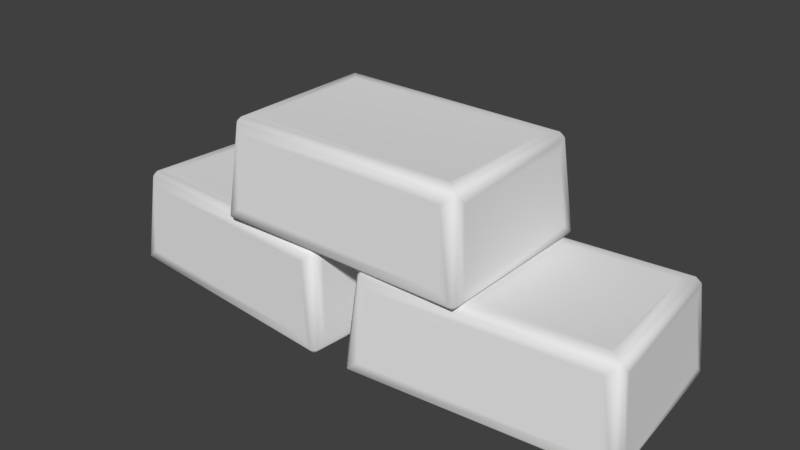 # Source: gen_pku_gold_small.blend  (saved by Blender 2.79.0; exported with 4.5.12 LTS)
import bpy
from mathutils import Matrix  # noqa: F401  (used for matrix-valued properties, if any)

bpy.ops.wm.read_factory_settings(use_empty=True)
scene = bpy.context.scene
scene.name = 'Scene'

# ---- collections
col_collection_1 = bpy.data.collections.new('Collection 1'); scene.collection.children.link(col_collection_1)

# ---- materials (node trees are filled in below, after node groups)
mat_mtl_gold = bpy.data.materials.new('mtl_gold')
mat_mtl_gold.alpha_threshold = 0.0
mat_mtl_gold.use_transparent_shadow = False
mat_mtl_gold.roughness = 0.5

# ---- material node trees

# ---- world
world_world = bpy.data.worlds.new('World'); scene.world = world_world
world_world.color = (0.05088, 0.05088, 0.05088)
world_world.use_sun_shadow = False
world_world.sun_shadow_jitter_overblur = 0.0
world_world.cycles.sampling_method = 'MANUAL'

# ---- meshes
me_g_g = bpy.data.meshes.new('g_g')
me_g_g.from_pydata([(0.009113, 0.04777, 0.007465), (0.008966, 0.04094, 0.0), (0.001397, 0.04496, 0.002481), (0.009183, -0.04404, 0.002481), (0.01594, -0.03876, 0.0), (0.01727, -0.04546, 0.007465), (0.1322, 0.05853, 0.007465), (0.1403, 0.05169, 0.007465), (0.1335, 0.05183, 0.0), (0.1403, -0.0347, 0.007465), (0.1405, -0.02786, 0.0), (0.1472, -0.02653, 0.007465), (0.1289, 0.05465, 0.04588), (0.1289, 0.04641, 0.05334), (0.1371, 0.0478, 0.04588), (0.013, 0.04451, 0.04588), (0.006141, 0.04098, 0.05086), (0.01438, 0.03639, 0.05334), (0.01316, -0.03929, 0.05086), (0.02053, -0.04158, 0.04588), (0.02048, -0.03334, 0.05334), (0.1364, -0.03144, 0.04588), (0.1433, -0.02327, 0.04588), (0.135, -0.02332, 0.05334), (0.008966, 0.04094, 0.05334), (0.1335, 0.05183, 0.05334), (0.01594, -0.03876, 0.05334), (0.1405, -0.02786, 0.05334), (0.009107, -0.03861, 0.007465), (0.002263, 0.03961, 0.007465), (0.006149, 0.03635, 0.04588), (0.01237, -0.03473, 0.04588), (0.003687, 0.04769, 0.002481), (0.1375, 0.0594, 0.002481), (0.1335, 0.05466, 0.05086), (0.008431, 0.04371, 0.05086), (0.1457, -0.03462, 0.002481), (0.01191, -0.04633, 0.002481), (0.01589, -0.04158, 0.05086), (0.141, -0.03064, 0.05086), (0.138, 0.05725, 0.0), (0.003549, 0.04548, 0.0), (0.01139, -0.04418, 0.0), (0.1459, -0.03241, 0.0), (0.1402, 0.05711, 0.002481), (0.148, -0.03189, 0.002481), (0.1433, -0.02791, 0.05086), (0.1363, 0.05237, 0.05086), (0.1289, 0.04641, 0.05334), (0.135, -0.02332, 0.05334), (0.009113, 0.04777, 0.007465), (0.008966, 0.04094, 0.0), (0.01594, -0.03876, 0.0), (0.01727, -0.04546, 0.007465), (0.1322, 0.05853, 0.007465), (0.1403, 0.05169, 0.007465), (0.1335, 0.05183, 0.0), (0.1403, -0.0347, 0.007465), (0.1405, -0.02786, 0.0), (0.1472, -0.02653, 0.007465), (0.1289, 0.05465, 0.04588), (0.1371, 0.0478, 0.04588), (0.013, 0.04451, 0.04588), (0.02053, -0.04158, 0.04588), (0.1364, -0.03144, 0.04588), (0.1433, -0.02327, 0.04588), (0.009107, -0.03861, 0.007465), (0.002263, 0.03961, 0.007465), (0.006149, 0.03635, 0.04588), (0.01237, -0.03473, 0.04588), (0.01438, 0.03639, 0.05334), (0.02048, -0.03334, 0.05334), (0.132, 0.01155, 0.05334), (0.01743, 0.001525, 0.05334), (-0.1322, 0.05853, 0.007465), (-0.1335, 0.05183, 0.0), (-0.1402, 0.05711, 0.002481), (-0.148, -0.03189, 0.002481), (-0.1405, -0.02786, 0.0), (-0.1403, -0.0347, 0.007465), (-0.009113, 0.04777, 0.007465), (-0.002263, 0.03961, 0.007465), (-0.008966, 0.04094, 0.0), (-0.01727, -0.04546, 0.007465), (-0.01594, -0.03876, 0.0), (-0.009107, -0.03861, 0.007465), (-0.013, 0.04451, 0.04588), (-0.01438, 0.03639, 0.05334), (-0.006149, 0.03635, 0.04588), (-0.1289, 0.05465, 0.04588), (-0.1363, 0.05237, 0.05086), (-0.1289, 0.04641, 0.05334), (-0.1433, -0.02791, 0.05086), (-0.1364, -0.03144, 0.04588), (-0.135, -0.02332, 0.05334), (-0.02053, -0.04158, 0.04588), (-0.01237, -0.03473, 0.04588), (-0.02048, -0.03334, 0.05334), (-0.1335, 0.05183, 0.05334), (-0.008966, 0.04094, 0.05334), (-0.1405, -0.02786, 0.05334), (-0.01594, -0.03876, 0.05334), (-0.1472, -0.02653, 0.007465), (-0.1403, 0.05169, 0.007465), (-0.1371, 0.0478, 0.04588), (-0.1433, -0.02327, 0.04588), (-0.1375, 0.0594, 0.002481), (-0.003687, 0.04769, 0.002481), (-0.008431, 0.04371, 0.05086), (-0.1335, 0.05466, 0.05086), (-0.01191, -0.04633, 0.002481), (-0.1457, -0.03462, 0.002481), (-0.141, -0.03064, 0.05086), (-0.01589, -0.04158, 0.05086), (-0.003549, 0.04548, 0.0), (-0.138, 0.05725, 0.0), (-0.1459, -0.03241, 0.0), (-0.01139, -0.04418, 0.0), (-0.001397, 0.04496, 0.002481), (-0.009183, -0.04404, 0.002481), (-0.01316, -0.03929, 0.05086), (-0.006141, 0.04098, 0.05086), (-0.01438, 0.03639, 0.05334), (-0.02048, -0.03334, 0.05334), (-0.1322, 0.05853, 0.007465), (-0.1335, 0.05183, 0.0), (-0.1405, -0.02786, 0.0), (-0.1403, -0.0347, 0.007465), (-0.009113, 0.04777, 0.007465), (-0.002263, 0.03961, 0.007465), (-0.008966, 0.04094, 0.0), (-0.01727, -0.04546, 0.007465), (-0.01594, -0.03876, 0.0), (-0.009107, -0.03861, 0.007465), (-0.013, 0.04451, 0.04588), (-0.006149, 0.03635, 0.04588), (-0.1289, 0.05465, 0.04588), (-0.1364, -0.03144, 0.04588), (-0.02053, -0.04158, 0.04588), (-0.01237, -0.03473, 0.04588), (-0.1472, -0.02653, 0.007465), (-0.1403, 0.05169, 0.007465), (-0.1371, 0.0478, 0.04588), (-0.1433, -0.02327, 0.04588), (-0.1289, 0.04641, 0.05334), (-0.135, -0.02332, 0.05334), (-0.01743, 0.001525, 0.05334), (-0.132, 0.01155, 0.05334), (-0.06176, 0.05179, 0.06046), (-0.0625, 0.045, 0.053), (-0.06969, 0.04967, 0.05548), (-0.06969, -0.03967, 0.05548), (-0.0625, -0.035, 0.053), (-0.06176, -0.04179, 0.06046), (0.06176, 0.05179, 0.06046), (0.06929, 0.04426, 0.06046), (0.0625, 0.045, 0.053), (0.06176, -0.04179, 0.06046), (0.0625, -0.035, 0.053), (0.06929, -0.03426, 0.06046), (0.05817, 0.04821, 0.09888), (0.0575, 0.04, 0.1063), (0.06571, 0.04067, 0.09888), (-0.05817, 0.04821, 0.09888), (-0.06531, 0.04529, 0.1039), (-0.0575, 0.04, 0.1063), (-0.06531, -0.03529, 0.1039), (-0.05817, -0.03821, 0.09888), (-0.0575, -0.03, 0.1063), (0.05817, -0.03821, 0.09888), (0.06571, -0.03067, 0.09888), (0.0575, -0.03, 0.1063), (-0.0625, 0.045, 0.1063), (0.0625, 0.045, 0.1063), (-0.0625, -0.035, 0.1063), (0.0625, -0.035, 0.1063), (-0.06929, -0.03426, 0.06046), (-0.06929, 0.04426, 0.06046), (-0.06571, 0.04067, 0.09888), (-0.06571, -0.03067, 0.09888), (-0.06717, 0.05219, 0.05548), (0.06717, 0.05219, 0.05548), (0.06279, 0.04781, 0.1039), (-0.06279, 0.04781, 0.1039), (0.06717, -0.04219, 0.05548), (-0.06717, -0.04219, 0.05548), (-0.06279, -0.03781, 0.1039), (0.06279, -0.03781, 0.1039), (0.0675, 0.05, 0.053), (-0.0675, 0.05, 0.053), (-0.0675, -0.04, 0.053), (0.0675, -0.04, 0.053), (0.06969, 0.04967, 0.05548), (0.06969, -0.03967, 0.05548), (0.06531, -0.03529, 0.1039), (0.06531, 0.04529, 0.1039), (0.0575, 0.04, 0.1063), (0.0575, -0.03, 0.1063), (-0.06176, 0.05179, 0.06046), (-0.0625, 0.045, 0.053), (-0.0625, -0.035, 0.053), (-0.06176, -0.04179, 0.06046), (0.06176, 0.05179, 0.06046), (0.06929, 0.04426, 0.06046), (0.0625, 0.045, 0.053), (0.06176, -0.04179, 0.06046), (0.0625, -0.035, 0.053), (0.06929, -0.03426, 0.06046), (0.05817, 0.04821, 0.09888), (0.06571, 0.04067, 0.09888), (-0.05817, 0.04821, 0.09888), (-0.05817, -0.03821, 0.09888), (0.05817, -0.03821, 0.09888), (0.06571, -0.03067, 0.09888), (-0.06929, -0.03426, 0.06046), (-0.06929, 0.04426, 0.06046), (-0.06571, 0.04067, 0.09888), (-0.06571, -0.03067, 0.09888), (-0.0575, 0.04, 0.1063), (-0.0575, -0.03, 0.1063), (0.0575, 0.005, 0.1063), (-0.0575, 0.005, 0.1063)], [], [(32, 41, 2), (3, 42, 37), (33, 44, 40), (36, 43, 45), (34, 25, 47), (35, 16, 24), (18, 38, 26), (39, 46, 27), (40, 41, 32, 33), (41, 42, 3, 2), (42, 43, 36, 37), (43, 40, 44, 45), (34, 35, 24, 25), (16, 18, 26, 24), (38, 39, 27, 26), (46, 47, 25, 27), (33, 34, 47, 44), (39, 36, 45, 46), (37, 38, 18, 3), (35, 32, 2, 16), (17, 13, 25, 24), (20, 17, 24, 26), (23, 20, 26, 27), (13, 23, 27, 25), (28, 29, 2, 3), (30, 31, 18, 16), (31, 28, 3, 18), (29, 30, 16, 2), (0, 6, 33, 32), (12, 15, 35, 34), (6, 12, 34, 33), (15, 0, 32, 35), (9, 5, 37, 36), (19, 21, 39, 38), (21, 9, 36, 39), (5, 19, 38, 37), (8, 1, 41, 40), (1, 4, 42, 41), (4, 10, 43, 42), (10, 8, 40, 43), (7, 11, 45, 44), (22, 14, 47, 46), (14, 7, 44, 47), (11, 22, 46, 45), (73, 71, 49, 72), (51, 56, 58, 52), (67, 66, 69, 68), (59, 55, 61, 65), (53, 57, 64, 63), (54, 50, 62, 60), (70, 73, 72, 48), (106, 115, 76), (77, 116, 111), (107, 118, 114), (110, 117, 119), (108, 99, 121), (109, 90, 98), (92, 112, 100), (113, 120, 101), (114, 115, 106, 107), (115, 116, 77, 76), (116, 117, 110, 111), (117, 114, 118, 119), (108, 109, 98, 99), (90, 92, 100, 98), (112, 113, 101, 100), (120, 121, 99, 101), (107, 108, 121, 118), (113, 110, 119, 120), (111, 112, 92, 77), (109, 106, 76, 90), (91, 87, 99, 98), (94, 91, 98, 100), (97, 94, 100, 101), (87, 97, 101, 99), (102, 103, 76, 77), (104, 105, 92, 90), (105, 102, 77, 92), (103, 104, 90, 76), (74, 80, 107, 106), (86, 89, 109, 108), (80, 86, 108, 107), (89, 74, 106, 109), (83, 79, 111, 110), (93, 95, 113, 112), (95, 83, 110, 113), (79, 93, 112, 111), (82, 75, 115, 114), (75, 78, 116, 115), (78, 84, 117, 116), (84, 82, 114, 117), (81, 85, 119, 118), (96, 88, 121, 120), (88, 81, 118, 121), (85, 96, 120, 119), (147, 145, 123, 146), (125, 130, 132, 126), (141, 140, 143, 142), (133, 129, 135, 139), (127, 131, 138, 137), (128, 124, 136, 134), (144, 147, 146, 122), (180, 189, 150), (151, 190, 185), (181, 192, 188), (184, 191, 193), (182, 173, 195), (183, 164, 172), (166, 186, 174), (187, 194, 175), (188, 189, 180, 181), (189, 190, 151, 150), (190, 191, 184, 185), (191, 188, 192, 193), (182, 183, 172, 173), (164, 166, 174, 172), (186, 187, 175, 174), (194, 195, 173, 175), (181, 182, 195, 192), (187, 184, 193, 194), (185, 186, 166, 151), (183, 180, 150, 164), (165, 161, 173, 172), (168, 165, 172, 174), (171, 168, 174, 175), (161, 171, 175, 173), (176, 177, 150, 151), (178, 179, 166, 164), (179, 176, 151, 166), (177, 178, 164, 150), (148, 154, 181, 180), (160, 163, 183, 182), (154, 160, 182, 181), (163, 148, 180, 183), (157, 153, 185, 184), (167, 169, 187, 186), (169, 157, 184, 187), (153, 167, 186, 185), (156, 149, 189, 188), (149, 152, 190, 189), (152, 158, 191, 190), (158, 156, 188, 191), (155, 159, 193, 192), (170, 162, 195, 194), (162, 155, 192, 195), (159, 170, 194, 193), (221, 219, 197, 220), (199, 204, 206, 200), (215, 214, 217, 216), (207, 203, 209, 213), (201, 205, 212, 211), (202, 198, 210, 208), (218, 221, 220, 196)])
me_g_g.polygons.foreach_set('use_smooth', [True] * 153)
_uv = me_g_g.uv_layers.new(name='UVMap')
_uv.uv.foreach_set('vector', [-0.04648, -0.001631, -0.01396, -0.02009, 0.0, 0.0, 1.0, 0.0, 1.013, -0.021, 1.045, -0.002247, -0.04523, -0.002247, 0.0, 0.0, -0.01297, -0.021, 1.046, -0.001631, 1.014, -0.02009, 1.0, 0.0, 0.009801, 0.2173, 0.04986, 0.2342, 0.05469, 0.2109, 0.0121, 0.2174, 0.05469, 0.2109, 0.05058, 0.2347, 0.9453, 0.2109, 0.9902, 0.2173, 0.9501, 0.2342, 0.9879, 0.2174, 0.9453, 0.2109, 0.9494, 0.2347, 3.75, 0.2852, 0.0, 0.2852, 0.01562, 0.2656, 3.742, 0.2656, -0.01396, -0.02009, 1.013, -0.021, 1.0, 0.0, 0.0, 0.0, 0.0, 0.0, 3.75, 0.0, 3.742, 0.02344, 0.01562, 0.02344, 1.014, -0.02009, -0.01297, -0.021, 0.0, 0.0, 1.0, 0.0, 3.656, 0.02734, 0.09375, 0.02734, 0.1094, 0.0, 3.648, 0.0, 0.05469, 0.2109, 0.9453, 0.2109, 0.9501, 0.2342, 0.05058, 0.2347, 0.09375, 0.2617, 3.656, 0.2617, 3.648, 0.2852, 0.1094, 0.2852, 0.9453, 0.2109, 0.05469, 0.2109, 0.04986, 0.2342, 0.9494, 0.2347, -0.4219, -0.003906, -0.3672, 0.2734, -0.3203, 0.2656, -0.375, 0.0, 0.6094, 0.2734, 0.6719, -0.003906, 0.625, 0.0, 0.5703, 0.2656, 0.6719, -0.003906, 0.6172, 0.2734, 0.5703, 0.2656, 0.625, 0.0, -0.3594, 0.2734, -0.4219, -0.003906, -0.375, 0.0, -0.3203, 0.2656, 0.1582, 0.03778, 0.1582, 1.212, 0.1094, 1.234, 0.1094, 0.01562, 0.8418, 0.03778, 0.1582, 0.03778, 0.1094, 0.01562, 0.8906, 0.01562, 0.8418, 1.212, 0.8418, 0.03778, 0.8906, 0.01562, 0.8906, 1.234, 0.1582, 1.212, 0.8418, 1.212, 0.8906, 1.234, 0.1094, 1.234, 0.5625, 0.02344, -0.3125, 0.02344, -0.375, 0.0, 0.625, 0.0, -0.2734, 0.2422, 0.5234, 0.2422, 0.5703, 0.2656, -0.3203, 0.2656, 0.5234, 0.2422, 0.5625, 0.02344, 0.625, 0.0, 0.5703, 0.2656, -0.3125, 0.02344, -0.2734, 0.2422, -0.3203, 0.2656, -0.375, 0.0, -0.2891, 0.3047, 3.297, 0.3047, 3.367, 0.332, -0.3594, 0.332, 3.227, 0.0625, -0.2266, 0.0625, -0.2812, 0.03516, 3.281, 0.03516, 3.297, 0.3047, 3.227, 0.0625, 3.281, 0.03516, 3.367, 0.332, -0.2266, 0.0625, -0.2891, 0.3047, -0.3594, 0.332, -0.2812, 0.03516, 3.297, 0.05859, -0.2891, 0.05859, -0.3594, 0.03125, 3.367, 0.03125, -0.2266, 0.3008, 3.227, 0.3008, 3.281, 0.3281, -0.2812, 0.3281, 3.227, 0.3008, 3.297, 0.05859, 3.367, 0.03125, 3.281, 0.3281, -0.2891, 0.05859, -0.2266, 0.3008, -0.2812, 0.3281, -0.3594, 0.03125, 1.996, 0.01714, 0.03564, 0.01714, 0.0, 0.0, 2.031, 0.0, 0.03564, 0.01714, 0.03564, 0.2914, 0.0, 0.3086, 0.0, 0.0, 0.03564, 0.2914, 1.996, 0.2914, 2.031, 0.3086, 0.0, 0.3086, 1.996, 0.2914, 1.996, 0.01714, 2.031, 0.0, 2.031, 0.3086, -0.3125, 0.02344, 0.5625, 0.02344, 0.625, 0.0, -0.375, 0.0, 0.5234, 0.2422, -0.2734, 0.2422, -0.3203, 0.2656, 0.5703, 0.2656, -0.2734, 0.2422, -0.3125, 0.02344, -0.375, 0.0, -0.3203, 0.2656, 0.5625, 0.02344, 0.5234, 0.2422, 0.5703, 0.2656, 0.625, 0.0, -0.1484, 0.5039, -0.1484, 0.3047, 1.148, 0.3047, 1.148, 0.5039, 0.03564, 0.01714, 1.996, 0.01714, 1.996, 0.2914, 0.03564, 0.2914, -0.3125, 0.02344, 0.5625, 0.02344, 0.5234, 0.2422, -0.2734, 0.2422, 0.5625, 0.02344, -0.3125, 0.02344, -0.2734, 0.2422, 0.5234, 0.2422, -0.1484, 0.7891, 1.148, 0.7891, 1.109, 0.9922, -0.1094, 0.9922, 1.148, 0.2422, -0.1484, 0.2422, -0.1094, 0.03906, 1.109, 0.03906, -0.1484, 0.7695, -0.1484, 0.5742, 1.148, 0.5742, 1.148, 0.7695, -0.04648, -0.001631, -0.01396, -0.02009, 0.0, 0.0, 1.0, 0.0, 1.013, -0.021, 1.045, -0.002247, -0.04523, -0.002247, 0.0, 0.0, -0.01297, -0.021, 1.046, -0.001631, 1.014, -0.02009, 1.0, 0.0, 0.009801, 0.2173, 0.04986, 0.2342, 0.05469, 0.2109, 0.0121, 0.2174, 0.05469, 0.2109, 0.05058, 0.2347, 0.9453, 0.2109, 0.9902, 0.2173, 0.9501, 0.2342, 0.9879, 0.2174, 0.9453, 0.2109, 0.9494, 0.2347, 3.75, 0.2852, 0.0, 0.2852, 0.01562, 0.2656, 3.742, 0.2656, -0.01396, -0.02009, 1.013, -0.021, 1.0, 0.0, 0.0, 0.0, 0.0, 0.0, 3.75, 0.0, 3.742, 0.02344, 0.01562, 0.02344, 1.014, -0.02009, -0.01297, -0.021, 0.0, 0.0, 1.0, 0.0, 3.656, 0.02734, 0.09375, 0.02734, 0.1094, 0.0, 3.648, 0.0, 0.05469, 0.2109, 0.9453, 0.2109, 0.9501, 0.2342, 0.05058, 0.2347, 0.09375, 0.2617, 3.656, 0.2617, 3.648, 0.2852, 0.1094, 0.2852, 0.9453, 0.2109, 0.05469, 0.2109, 0.04986, 0.2342, 0.9494, 0.2347, -0.4219, -0.003906, -0.3672, 0.2734, -0.3203, 0.2656, -0.375, 0.0, 0.6094, 0.2734, 0.6719, -0.003906, 0.625, 0.0, 0.5703, 0.2656, 0.6719, -0.003906, 0.6172, 0.2734, 0.5703, 0.2656, 0.625, 0.0, -0.3594, 0.2734, -0.4219, -0.003906, -0.375, 0.0, -0.3203, 0.2656, 0.1582, 0.03778, 0.1582, 1.212, 0.1094, 1.234, 0.1094, 0.01562, 0.8418, 0.03778, 0.1582, 0.03778, 0.1094, 0.01562, 0.8906, 0.01562, 0.8418, 1.212, 0.8418, 0.03778, 0.8906, 0.01562, 0.8906, 1.234, 0.1582, 1.212, 0.8418, 1.212, 0.8906, 1.234, 0.1094, 1.234, 0.5625, 0.02344, -0.3125, 0.02344, -0.375, 0.0, 0.625, 0.0, -0.2734, 0.2422, 0.5234, 0.2422, 0.5703, 0.2656, -0.3203, 0.2656, 0.5234, 0.2422, 0.5625, 0.02344, 0.625, 0.0, 0.5703, 0.2656, -0.3125, 0.02344, -0.2734, 0.2422, -0.3203, 0.2656, -0.375, 0.0, -0.2891, 0.3047, 3.297, 0.3047, 3.367, 0.332, -0.3594, 0.332, 3.227, 0.0625, -0.2266, 0.0625, -0.2812, 0.03516, 3.281, 0.03516, 3.297, 0.3047, 3.227, 0.0625, 3.281, 0.03516, 3.367, 0.332, -0.2266, 0.0625, -0.2891, 0.3047, -0.3594, 0.332, -0.2812, 0.03516, 3.297, 0.05859, -0.2891, 0.05859, -0.3594, 0.03125, 3.367, 0.03125, -0.2266, 0.3008, 3.227, 0.3008, 3.281, 0.3281, -0.2812, 0.3281, 3.227, 0.3008, 3.297, 0.05859, 3.367, 0.03125, 3.281, 0.3281, -0.2891, 0.05859, -0.2266, 0.3008, -0.2812, 0.3281, -0.3594, 0.03125, 1.996, 0.01714, 0.03564, 0.01714, 0.0, 0.0, 2.031, 0.0, 0.03564, 0.01714, 0.03564, 0.2914, 0.0, 0.3086, 0.0, 0.0, 0.03564, 0.2914, 1.996, 0.2914, 2.031, 0.3086, 0.0, 0.3086, 1.996, 0.2914, 1.996, 0.01714, 2.031, 0.0, 2.031, 0.3086, -0.3125, 0.02344, 0.5625, 0.02344, 0.625, 0.0, -0.375, 0.0, 0.5234, 0.2422, -0.2734, 0.2422, -0.3203, 0.2656, 0.5703, 0.2656, -0.2734, 0.2422, -0.3125, 0.02344, -0.375, 0.0, -0.3203, 0.2656, 0.5625, 0.02344, 0.5234, 0.2422, 0.5703, 0.2656, 0.625, 0.0, -0.1484, 0.5039, -0.1484, 0.3047, 1.148, 0.3047, 1.148, 0.5039, 0.03564, 0.01714, 1.996, 0.01714, 1.996, 0.2914, 0.03564, 0.2914, -0.3125, 0.02344, 0.5625, 0.02344, 0.5234, 0.2422, -0.2734, 0.2422, 0.5625, 0.02344, -0.3125, 0.02344, -0.2734, 0.2422, 0.5234, 0.2422, -0.1484, 0.7891, 1.148, 0.7891, 1.109, 0.9922, -0.1094, 0.9922, 1.148, 0.2422, -0.1484, 0.2422, -0.1094, 0.03906, 1.109, 0.03906, -0.1484, 0.7695, -0.1484, 0.5742, 1.148, 0.5742, 1.148, 0.7695, -0.04648, -0.001631, -0.01396, -0.02009, 0.0, 0.0, 1.0, 0.0, 1.013, -0.021, 1.045, -0.002247, -0.04523, -0.002247, 0.0, 0.0, -0.01297, -0.021, 1.046, -0.001631, 1.014, -0.02009, 1.0, 0.0, 0.009801, 0.2173, 0.04986, 0.2342, 0.05469, 0.2109, 0.0121, 0.2174, 0.05469, 0.2109, 0.05058, 0.2347, 0.9453, 0.2109, 0.9902, 0.2173, 0.9501, 0.2342, 0.9879, 0.2174, 0.9453, 0.2109, 0.9494, 0.2347, 3.75, 0.2852, 0.0, 0.2852, 0.01562, 0.2656, 3.742, 0.2656, -0.01396, -0.02009, 1.013, -0.021, 1.0, 0.0, 0.0, 0.0, 0.0, 0.0, 3.75, 0.0, 3.742, 0.02344, 0.01562, 0.02344, 1.014, -0.02009, -0.01297, -0.021, 0.0, 0.0, 1.0, 0.0, 3.656, 0.02734, 0.09375, 0.02734, 0.1094, 0.0, 3.648, 0.0, 0.05469, 0.2109, 0.9453, 0.2109, 0.9501, 0.2342, 0.05058, 0.2347, 0.09375, 0.2617, 3.656, 0.2617, 3.648, 0.2852, 0.1094, 0.2852, 0.9453, 0.2109, 0.05469, 0.2109, 0.04986, 0.2342, 0.9494, 0.2347, -0.4219, -0.003906, -0.3672, 0.2734, -0.3203, 0.2656, -0.375, 0.0, 0.6094, 0.2734, 0.6719, -0.003906, 0.625, 0.0, 0.5703, 0.2656, 0.6719, -0.003906, 0.6172, 0.2734, 0.5703, 0.2656, 0.625, 0.0, -0.3594, 0.2734, -0.4219, -0.003906, -0.375, 0.0, -0.3203, 0.2656, 0.1582, 0.03778, 0.1582, 1.212, 0.1094, 1.234, 0.1094, 0.01562, 0.8418, 0.03778, 0.1582, 0.03778, 0.1094, 0.01562, 0.8906, 0.01562, 0.8418, 1.212, 0.8418, 0.03778, 0.8906, 0.01562, 0.8906, 1.234, 0.1582, 1.212, 0.8418, 1.212, 0.8906, 1.234, 0.1094, 1.234, 0.5625, 0.02344, -0.3125, 0.02344, -0.375, 0.0, 0.625, 0.0, -0.2734, 0.2422, 0.5234, 0.2422, 0.5703, 0.2656, -0.3203, 0.2656, 0.5234, 0.2422, 0.5625, 0.02344, 0.625, 0.0, 0.5703, 0.2656, -0.3125, 0.02344, -0.2734, 0.2422, -0.3203, 0.2656, -0.375, 0.0, -0.2891, 0.3047, 3.297, 0.3047, 3.367, 0.332, -0.3594, 0.332, 3.227, 0.0625, -0.2266, 0.0625, -0.2812, 0.03516, 3.281, 0.03516, 3.297, 0.3047, 3.227, 0.0625, 3.281, 0.03516, 3.367, 0.332, -0.2266, 0.0625, -0.2891, 0.3047, -0.3594, 0.332, -0.2812, 0.03516, 3.297, 0.05859, -0.2891, 0.05859, -0.3594, 0.03125, 3.367, 0.03125, -0.2266, 0.3008, 3.227, 0.3008, 3.281, 0.3281, -0.2812, 0.3281, 3.227, 0.3008, 3.297, 0.05859, 3.367, 0.03125, 3.281, 0.3281, -0.2891, 0.05859, -0.2266, 0.3008, -0.2812, 0.3281, -0.3594, 0.03125, 1.996, 0.01714, 0.03564, 0.01714, 0.0, 0.0, 2.031, 0.0, 0.03564, 0.01714, 0.03564, 0.2914, 0.0, 0.3086, 0.0, 0.0, 0.03564, 0.2914, 1.996, 0.2914, 2.031, 0.3086, 0.0, 0.3086, 1.996, 0.2914, 1.996, 0.01714, 2.031, 0.0, 2.031, 0.3086, -0.3125, 0.02344, 0.5625, 0.02344, 0.625, 0.0, -0.375, 0.0, 0.5234, 0.2422, -0.2734, 0.2422, -0.3203, 0.2656, 0.5703, 0.2656, -0.2734, 0.2422, -0.3125, 0.02344, -0.375, 0.0, -0.3203, 0.2656, 0.5625, 0.02344, 0.5234, 0.2422, 0.5703, 0.2656, 0.625, 0.0, -0.1484, 0.5039, -0.1484, 0.3047, 1.148, 0.3047, 1.148, 0.5039, 0.03564, 0.01714, 1.996, 0.01714, 1.996, 0.2914, 0.03564, 0.2914, -0.3125, 0.02344, 0.5625, 0.02344, 0.5234, 0.2422, -0.2734, 0.2422, 0.5625, 0.02344, -0.3125, 0.02344, -0.2734, 0.2422, 0.5234, 0.2422, -0.1484, 0.7891, 1.148, 0.7891, 1.109, 0.9922, -0.1094, 0.9922, 1.148, 0.2422, -0.1484, 0.2422, -0.1094, 0.03906, 1.109, 0.03906, -0.1484, 0.7695, -0.1484, 0.5742, 1.148, 0.5742, 1.148, 0.7695])
me_g_g.materials.append(mat_mtl_gold)
me_g_g.use_remesh_preserve_volume = False
me_g_g.use_remesh_preserve_attributes = False
me_g_g.use_mirror_vertex_groups = False
me_g_g.update()
me_g_g.normals_split_custom_set([tuple(v) for v in zip(*[iter([-0.4353, 0.853, -0.288, -0.3873, 0.3111, -0.8679, -0.9141, 0.3131, -0.2577, -0.8502, -0.4367, -0.2942, -0.3111, -0.3873, -0.8679, -0.3067, -0.9165, -0.257, 0.3067, 0.9165, -0.257, 0.8502, 0.4367, -0.2942, 0.3111, 0.3873, -0.8679, 0.4353, -0.853, -0.288, 0.3873, -0.3111, -0.8679, 0.9141, -0.3131, -0.2577, 0.2541, 0.8595, 0.4435, 0.2688, 0.3024, 0.9145, 0.7981, 0.4224, 0.4296, -0.4169, 0.8016, 0.4286, -0.8564, 0.2546, 0.4492, -0.3024, 0.2688, 0.9145, -0.7982, -0.4224, 0.4296, -0.2541, -0.8595, 0.4435, -0.2688, -0.3024, 0.9145, 0.4169, -0.8016, 0.4286, 0.8564, -0.2546, 0.4492, 0.3024, -0.2688, 0.9145, 0.3111, 0.3873, -0.8679, -0.3873, 0.3111, -0.8679, -0.4353, 0.853, -0.288, 0.3067, 0.9165, -0.257, -0.3873, 0.3111, -0.8679, -0.3111, -0.3873, -0.8679, -0.8502, -0.4367, -0.2942, -0.9141, 0.3131, -0.2577, -0.3111, -0.3873, -0.8679, 0.3873, -0.3111, -0.8679, 0.4353, -0.853, -0.288, -0.3067, -0.9165, -0.257, 0.3873, -0.3111, -0.8679, 0.3111, 0.3873, -0.8679, 0.8502, 0.4367, -0.2942, 0.9141, -0.3131, -0.2577, 0.2541, 0.8595, 0.4435, -0.4169, 0.8016, 0.4286, -0.3024, 0.2688, 0.9145, 0.2688, 0.3024, 0.9145, -0.8564, 0.2546, 0.4492, -0.7982, -0.4224, 0.4296, -0.2688, -0.3024, 0.9145, -0.3024, 0.2688, 0.9145, -0.2541, -0.8595, 0.4435, 0.4169, -0.8016, 0.4286, 0.3024, -0.2688, 0.9145, -0.2688, -0.3024, 0.9145, 0.8564, -0.2546, 0.4492, 0.7981, 0.4224, 0.4296, 0.2688, 0.3024, 0.9145, 0.3024, -0.2688, 0.9145, 0.3067, 0.9165, -0.257, 0.2541, 0.8595, 0.4435, 0.7981, 0.4224, 0.4296, 0.8502, 0.4367, -0.2942, 0.4169, -0.8016, 0.4286, 0.4353, -0.853, -0.288, 0.9141, -0.3131, -0.2577, 0.8564, -0.2546, 0.4492, -0.3067, -0.9165, -0.257, -0.2541, -0.8595, 0.4435, -0.7982, -0.4224, 0.4296, -0.8502, -0.4367, -0.2942, -0.4169, 0.8016, 0.4286, -0.4353, 0.853, -0.288, -0.9141, 0.3131, -0.2577, -0.8564, 0.2546, 0.4492, -0.03075, 0.002139, 0.9995, 0.002139, 0.03075, 0.9995, 0.2688, 0.3024, 0.9145, -0.3024, 0.2688, 0.9145, -0.002139, -0.03075, 0.9995, -0.03075, 0.002139, 0.9995, -0.3024, 0.2688, 0.9145, -0.2688, -0.3024, 0.9145, 0.03075, -0.002139, 0.9995, -0.002139, -0.03075, 0.9995, -0.2688, -0.3024, 0.9145, 0.3024, -0.2688, 0.9145, 0.002139, 0.03075, 0.9995, 0.03075, -0.002139, 0.9995, 0.3024, -0.2688, 0.9145, 0.2688, 0.3024, 0.9145, -0.9918, -0.08556, 0.09445, -0.9916, -0.08797, 0.09445, -0.9141, 0.3131, -0.2577, -0.8502, -0.4367, -0.2942, -0.9918, -0.09546, 0.08535, -0.9933, -0.07821, 0.08535, -0.7982, -0.4224, 0.4296, -0.8564, 0.2546, 0.4492, -0.9933, -0.07821, 0.08535, -0.9918, -0.08556, 0.09445, -0.8502, -0.4367, -0.2942, -0.7982, -0.4224, 0.4296, -0.9916, -0.08797, 0.09445, -0.9918, -0.09546, 0.08535, -0.8564, 0.2546, 0.4492, -0.9141, 0.3131, -0.2577, -0.08684, 0.9926, 0.08538, -0.08684, 0.9926, 0.08538, 0.3067, 0.9165, -0.257, -0.4353, 0.853, -0.288, -0.08684, 0.9926, 0.08535, -0.08684, 0.9926, 0.08535, -0.4169, 0.8016, 0.4286, 0.2541, 0.8595, 0.4435, -0.08684, 0.9926, 0.08538, -0.08684, 0.9926, 0.08535, 0.2541, 0.8595, 0.4435, 0.3067, 0.9165, -0.257, -0.08684, 0.9926, 0.08535, -0.08684, 0.9926, 0.08538, -0.4353, 0.853, -0.288, -0.4169, 0.8016, 0.4286, 0.08684, -0.9926, 0.08539, 0.08684, -0.9926, 0.08539, -0.3067, -0.9165, -0.257, 0.4353, -0.853, -0.288, 0.08684, -0.9926, 0.08535, 0.08684, -0.9926, 0.08535, 0.4169, -0.8016, 0.4286, -0.2541, -0.8595, 0.4435, 0.08684, -0.9926, 0.08535, 0.08684, -0.9926, 0.08539, 0.4353, -0.853, -0.288, 0.4169, -0.8016, 0.4286, 0.08684, -0.9926, 0.08539, 0.08684, -0.9926, 0.08535, -0.2541, -0.8595, 0.4435, -0.3067, -0.9165, -0.257, 0.03437, 0.007716, -0.9994, -0.007716, 0.03437, -0.9994, -0.3873, 0.3111, -0.8679, 0.3111, 0.3873, -0.8679, -0.007716, 0.03437, -0.9994, -0.03437, -0.007716, -0.9994, -0.3111, -0.3873, -0.8679, -0.3873, 0.3111, -0.8679, -0.03437, -0.007716, -0.9994, 0.007716, -0.03437, -0.9994, 0.3873, -0.3111, -0.8679, -0.3111, -0.3873, -0.8679, 0.007716, -0.03437, -0.9994, 0.03437, 0.007716, -0.9994, 0.3111, 0.3873, -0.8679, 0.3873, -0.3111, -0.8679, 0.9918, 0.08556, 0.09445, 0.9916, 0.08797, 0.09445, 0.9141, -0.3131, -0.2577, 0.8502, 0.4367, -0.2942, 0.9918, 0.09546, 0.08535, 0.9933, 0.07817, 0.08535, 0.7981, 0.4224, 0.4296, 0.8564, -0.2546, 0.4492, 0.9933, 0.07817, 0.08535, 0.9918, 0.08556, 0.09445, 0.8502, 0.4367, -0.2942, 0.7981, 0.4224, 0.4296, 0.9916, 0.08797, 0.09445, 0.9918, 0.09546, 0.08535, 0.8564, -0.2546, 0.4492, 0.9141, -0.3131, -0.2577, 0.02695, 0.01495, 0.9995, 0.01447, 0.02721, 0.9995, -0.02721, 0.01447, 0.9995, -0.02695, -0.01495, 0.9995, 0.02147, -0.02793, -0.9994, -0.02793, -0.02147, -0.9994, -0.02147, 0.02793, -0.9994, 0.02793, 0.02147, -0.9994, -0.9912, -0.09583, 0.0918, -0.9927, -0.07774, 0.0918, -0.9926, -0.08764, 0.08437, -0.9927, -0.08604, 0.08437, 0.9912, 0.09583, 0.0918, 0.9927, 0.07774, 0.0918, 0.9926, 0.08765, 0.08432, 0.9927, 0.08604, 0.08436, 0.08678, -0.9919, 0.09297, 0.08678, -0.9919, 0.09297, 0.08678, -0.9919, 0.09297, 0.08678, -0.9919, 0.09297, -0.08678, 0.9919, 0.09297, -0.08678, 0.9919, 0.09297, -0.08678, 0.9919, 0.09297, -0.08678, 0.9919, 0.09297, 0.02721, -0.01447, 0.9995, 0.02695, 0.01495, 0.9995, -0.02695, -0.01495, 0.9995, -0.01447, -0.02721, 0.9995, -0.2806, 0.9156, -0.288, -0.3274, 0.3737, -0.8679, -0.8458, 0.4671, -0.2577, -0.9131, -0.2824, -0.2942, -0.3737, -0.3274, -0.8679, -0.4612, -0.8493, -0.257, 0.4612, 0.8493, -0.257, 0.9131, 0.2824, -0.2942, 0.3737, 0.3274, -0.8679, 0.2806, -0.9156, -0.288, 0.3274, -0.3737, -0.8679, 0.8458, -0.4671, -0.2577, 0.3995, 0.8023, 0.4435, 0.3173, 0.2511, 0.9145, 0.8594, 0.2774, 0.4296, -0.2714, 0.8618, 0.4286, -0.7992, 0.3994, 0.4492, -0.2511, 0.3173, 0.9145, -0.8594, -0.2774, 0.4296, -0.3995, -0.8023, 0.4435, -0.3173, -0.2511, 0.9145, 0.2714, -0.8618, 0.4286, 0.7992, -0.3994, 0.4492, 0.2511, -0.3173, 0.9145, 0.3737, 0.3274, -0.8679, -0.3274, 0.3737, -0.8679, -0.2806, 0.9156, -0.288, 0.4612, 0.8493, -0.257, -0.3274, 0.3737, -0.8679, -0.3737, -0.3274, -0.8679, -0.9131, -0.2824, -0.2942, -0.8458, 0.4671, -0.2577, -0.3737, -0.3274, -0.8679, 0.3274, -0.3737, -0.8679, 0.2806, -0.9156, -0.288, -0.4612, -0.8493, -0.257, 0.3274, -0.3737, -0.8679, 0.3737, 0.3274, -0.8679, 0.9131, 0.2824, -0.2942, 0.8458, -0.4671, -0.2577, 0.3995, 0.8023, 0.4435, -0.2714, 0.8618, 0.4286, -0.2511, 0.3173, 0.9145, 0.3173, 0.2511, 0.9145, -0.7992, 0.3994, 0.4492, -0.8594, -0.2774, 0.4296, -0.3173, -0.2511, 0.9145, -0.2511, 0.3173, 0.9145, -0.3995, -0.8023, 0.4435, 0.2714, -0.8618, 0.4286, 0.2511, -0.3173, 0.9145, -0.3173, -0.2511, 0.9145, 0.7992, -0.3994, 0.4492, 0.8594, 0.2774, 0.4296, 0.3173, 0.2511, 0.9145, 0.2511, -0.3173, 0.9145, 0.4612, 0.8493, -0.257, 0.3995, 0.8023, 0.4435, 0.8594, 0.2774, 0.4296, 0.9131, 0.2824, -0.2942, 0.2714, -0.8618, 0.4286, 0.2806, -0.9156, -0.288, 0.8458, -0.4671, -0.2577, 0.7992, -0.3994, 0.4492, -0.4612, -0.8493, -0.257, -0.3995, -0.8023, 0.4435, -0.8594, -0.2774, 0.4296, -0.9131, -0.2824, -0.2942, -0.2714, 0.8618, 0.4286, -0.2806, 0.9156, -0.288, -0.8458, 0.4671, -0.2577, -0.7992, 0.3994, 0.4492, -0.02991, 0.007445, 0.9995, 0.007445, 0.02991, 0.9995, 0.3173, 0.2511, 0.9145, -0.2511, 0.3173, 0.9145, -0.007445, -0.02991, 0.9995, -0.02991, 0.007445, 0.9995, -0.2511, 0.3173, 0.9145, -0.3173, -0.2511, 0.9145, 0.02991, -0.007445, 0.9995, -0.007445, -0.02991, 0.9995, -0.3173, -0.2511, 0.9145, 0.2511, -0.3173, 0.9145, 0.007445, 0.02991, 0.9995, 0.02991, -0.007445, 0.9995, 0.2511, -0.3173, 0.9145, 0.3173, 0.2511, 0.9145, -0.9916, 0.08797, 0.09445, -0.9918, 0.08556, 0.09445, -0.8458, 0.4671, -0.2577, -0.9131, -0.2824, -0.2942, -0.9933, 0.07821, 0.08535, -0.9918, 0.09546, 0.08535, -0.8594, -0.2774, 0.4296, -0.7992, 0.3994, 0.4492, -0.9918, 0.09546, 0.08535, -0.9916, 0.08797, 0.09445, -0.9131, -0.2824, -0.2942, -0.8594, -0.2774, 0.4296, -0.9918, 0.08556, 0.09445, -0.9933, 0.07821, 0.08535, -0.7992, 0.3994, 0.4492, -0.8458, 0.4671, -0.2577, 0.08684, 0.9926, 0.08539, 0.08684, 0.9926, 0.08539, 0.4612, 0.8493, -0.257, -0.2806, 0.9156, -0.288, 0.08684, 0.9926, 0.08535, 0.08684, 0.9926, 0.08535, -0.2714, 0.8618, 0.4286, 0.3995, 0.8023, 0.4435, 0.08684, 0.9926, 0.08539, 0.08684, 0.9926, 0.08535, 0.3995, 0.8023, 0.4435, 0.4612, 0.8493, -0.257, 0.08684, 0.9926, 0.08535, 0.08684, 0.9926, 0.08539, -0.2806, 0.9156, -0.288, -0.2714, 0.8618, 0.4286, -0.08684, -0.9926, 0.08539, -0.08684, -0.9926, 0.08539, -0.4612, -0.8493, -0.257, 0.2806, -0.9156, -0.288, -0.08684, -0.9926, 0.08535, -0.08684, -0.9926, 0.08535, 0.2714, -0.8618, 0.4286, -0.3995, -0.8023, 0.4435, -0.08684, -0.9926, 0.08535, -0.08684, -0.9926, 0.08539, 0.2806, -0.9156, -0.288, 0.2714, -0.8618, 0.4286, -0.08684, -0.9926, 0.08539, -0.08684, -0.9926, 0.08535, -0.3995, -0.8023, 0.4435, -0.4612, -0.8493, -0.257, 0.03519, 0.00163, -0.9994, -0.00163, 0.03519, -0.9994, -0.3274, 0.3737, -0.8679, 0.3737, 0.3274, -0.8679, -0.00163, 0.03519, -0.9994, -0.03519, -0.00163, -0.9994, -0.3737, -0.3274, -0.8679, -0.3274, 0.3737, -0.8679, -0.03519, -0.00163, -0.9994, 0.00163, -0.03519, -0.9994, 0.3274, -0.3737, -0.8679, -0.3737, -0.3274, -0.8679, 0.00163, -0.03519, -0.9994, 0.03519, 0.00163, -0.9994, 0.3737, 0.3274, -0.8679, 0.3274, -0.3737, -0.8679, 0.9916, -0.08797, 0.09445, 0.9918, -0.08556, 0.09445, 0.8458, -0.4671, -0.2577, 0.9131, 0.2824, -0.2942, 0.9933, -0.07821, 0.08535, 0.9918, -0.0955, 0.08535, 0.8594, 0.2774, 0.4296, 0.7992, -0.3994, 0.4492, 0.9918, -0.0955, 0.08535, 0.9916, -0.08797, 0.09445, 0.9131, 0.2824, -0.2942, 0.8594, 0.2774, 0.4296, 0.9918, -0.08556, 0.09445, 0.9933, -0.07821, 0.08535, 0.7992, -0.3994, 0.4492, 0.8458, -0.4671, -0.2577, 0.02914, 0.01004, 0.9995, 0.01897, 0.02429, 0.9995, -0.02429, 0.01897, 0.9995, -0.02914, -0.01004, 0.9995, 0.01629, -0.03123, -0.9994, -0.03123, -0.01629, -0.9994, -0.01629, 0.03123, -0.9994, 0.03123, 0.01629, -0.9994, -0.9927, 0.07774, 0.0918, -0.9912, 0.09583, 0.0918, -0.9927, 0.08604, 0.08437, -0.9926, 0.08764, 0.08437, 0.9927, -0.07774, 0.0918, 0.9912, -0.09583, 0.0918, 0.9927, -0.08604, 0.08432, 0.9926, -0.08765, 0.08436, -0.08678, -0.9919, 0.09297, -0.08678, -0.9919, 0.09297, -0.08678, -0.9919, 0.09297, -0.08678, -0.9919, 0.09297, 0.08678, 0.9919, 0.09297, 0.08678, 0.9919, 0.09297, 0.08678, 0.9919, 0.09297, 0.08678, 0.9919, 0.09297, 0.02429, -0.01897, 0.9995, 0.02914, 0.01004, 0.9995, -0.02914, -0.01004, 0.9995, -0.01897, -0.02429, 0.9995, -0.3593, 0.8877, -0.288, -0.3587, 0.3437, -0.8679, -0.8833, 0.3916, -0.2577, -0.885, -0.3609, -0.2942, -0.3437, -0.3587, -0.8679, -0.3854, -0.8862, -0.257, 0.3854, 0.8862, -0.257, 0.885, 0.3609, -0.2942, 0.3437, 0.3587, -0.8679, 0.3593, -0.8877, -0.288, 0.3587, -0.3437, -0.8679, 0.8833, -0.3916, -0.2577, 0.328, 0.8341, 0.4435, 0.2942, 0.2778, 0.9145, 0.8319, 0.3512, 0.4296, -0.3455, 0.8348, 0.4286, -0.8309, 0.3283, 0.4492, -0.2778, 0.2942, 0.9145, -0.8319, -0.3512, 0.4296, -0.328, -0.8341, 0.4435, -0.2942, -0.2778, 0.9145, 0.3455, -0.8348, 0.4286, 0.8309, -0.3283, 0.4492, 0.2778, -0.2942, 0.9145, 0.3437, 0.3587, -0.8679, -0.3587, 0.3437, -0.8679, -0.3593, 0.8877, -0.288, 0.3854, 0.8862, -0.257, -0.3587, 0.3437, -0.8679, -0.3437, -0.3587, -0.8679, -0.885, -0.3609, -0.2942, -0.8833, 0.3916, -0.2577, -0.3437, -0.3587, -0.8679, 0.3587, -0.3437, -0.8679, 0.3593, -0.8877, -0.288, -0.3854, -0.8862, -0.257, 0.3587, -0.3437, -0.8679, 0.3437, 0.3587, -0.8679, 0.885, 0.3609, -0.2942, 0.8833, -0.3916, -0.2577, 0.328, 0.8341, 0.4435, -0.3455, 0.8348, 0.4286, -0.2778, 0.2942, 0.9145, 0.2942, 0.2778, 0.9145, -0.8309, 0.3283, 0.4492, -0.8319, -0.3512, 0.4296, -0.2942, -0.2778, 0.9145, -0.2778, 0.2942, 0.9145, -0.328, -0.8341, 0.4435, 0.3455, -0.8348, 0.4286, 0.2778, -0.2942, 0.9145, -0.2942, -0.2778, 0.9145, 0.8309, -0.3283, 0.4492, 0.8319, 0.3512, 0.4296, 0.2942, 0.2778, 0.9145, 0.2778, -0.2942, 0.9145, 0.3854, 0.8862, -0.257, 0.328, 0.8341, 0.4435, 0.8319, 0.3512, 0.4296, 0.885, 0.3609, -0.2942, 0.3455, -0.8348, 0.4286, 0.3593, -0.8877, -0.288, 0.8833, -0.3916, -0.2577, 0.8309, -0.3283, 0.4492, -0.3854, -0.8862, -0.257, -0.328, -0.8341, 0.4435, -0.8319, -0.3512, 0.4296, -0.885, -0.3609, -0.2942, -0.3455, 0.8348, 0.4286, -0.3593, 0.8877, -0.288, -0.8833, 0.3916, -0.2577, -0.8309, 0.3283, 0.4492, -0.03044, 0.00481, 0.9995, 0.004809, 0.03044, 0.9995, 0.2942, 0.2778, 0.9145, -0.2778, 0.2942, 0.9145, -0.004811, -0.03044, 0.9995, -0.03044, 0.00481, 0.9995, -0.2778, 0.2942, 0.9145, -0.2942, -0.2778, 0.9145, 0.03044, -0.00481, 0.9995, -0.004811, -0.03044, 0.9995, -0.2942, -0.2778, 0.9145, 0.2778, -0.2942, 0.9145, 0.004809, 0.03044, 0.9995, 0.03044, -0.00481, 0.9995, 0.2778, -0.2942, 0.9145, 0.2942, 0.2778, 0.9145, -0.9955, 0.001208, 0.09445, -0.9955, -0.001209, 0.09445, -0.8833, 0.3916, -0.2577, -0.885, -0.3609, -0.2942, -0.9963, -0.008655, 0.08535, -0.9963, 0.008654, 0.08535, -0.8319, -0.3512, 0.4296, -0.8309, 0.3283, 0.4492, -0.9963, 0.008654, 0.08535, -0.9955, 0.001208, 0.09445, -0.885, -0.3609, -0.2942, -0.8319, -0.3512, 0.4296, -0.9955, -0.001209, 0.09445, -0.9963, -0.008655, 0.08535, -0.8309, 0.3283, 0.4492, -0.8833, 0.3916, -0.2577, -7.633e-07, 0.9963, 0.08538, -7.633e-07, 0.9963, 0.08538, 0.3854, 0.8862, -0.257, -0.3593, 0.8877, -0.288, -7.616e-07, 0.9964, 0.08535, -7.616e-07, 0.9964, 0.08535, -0.3455, 0.8348, 0.4286, 0.328, 0.8341, 0.4435, -7.633e-07, 0.9963, 0.08538, -7.616e-07, 0.9964, 0.08535, 0.328, 0.8341, 0.4435, 0.3854, 0.8862, -0.257, -7.616e-07, 0.9964, 0.08535, -7.633e-07, 0.9963, 0.08538, -0.3593, 0.8877, -0.288, -0.3455, 0.8348, 0.4286, 2.814e-08, -0.9963, 0.08538, 2.814e-08, -0.9963, 0.08538, -0.3854, -0.8862, -0.257, 0.3593, -0.8877, -0.288, 3.139e-08, -0.9964, 0.08535, 3.139e-08, -0.9964, 0.08535, 0.3455, -0.8348, 0.4286, -0.328, -0.8341, 0.4435, 3.139e-08, -0.9964, 0.08535, 2.814e-08, -0.9963, 0.08538, 0.3593, -0.8877, -0.288, 0.3455, -0.8348, 0.4286, 2.814e-08, -0.9963, 0.08538, 3.139e-08, -0.9964, 0.08535, -0.328, -0.8341, 0.4435, -0.3854, -0.8862, -0.257, 0.03491, 0.004691, -0.9994, -0.00469, 0.03491, -0.9994, -0.3587, 0.3437, -0.8679, 0.3437, 0.3587, -0.8679, -0.00469, 0.03491, -0.9994, -0.03491, -0.004691, -0.9994, -0.3437, -0.3587, -0.8679, -0.3587, 0.3437, -0.8679, -0.03491, -0.004691, -0.9994, 0.004691, -0.03491, -0.9994, 0.3587, -0.3437, -0.8679, -0.3437, -0.3587, -0.8679, 0.004691, -0.03491, -0.9994, 0.03491, 0.004691, -0.9994, 0.3437, 0.3587, -0.8679, 0.3587, -0.3437, -0.8679, 0.9955, -0.001209, 0.09445, 0.9955, 0.001209, 0.09445, 0.8833, -0.3916, -0.2577, 0.885, 0.3609, -0.2942, 0.9963, 0.008654, 0.08535, 0.9963, -0.008703, 0.08535, 0.8319, 0.3512, 0.4296, 0.8309, -0.3283, 0.4492, 0.9963, -0.008703, 0.08535, 0.9955, -0.001209, 0.09445, 0.885, 0.3609, -0.2942, 0.8319, 0.3512, 0.4296, 0.9955, 0.001209, 0.09445, 0.9963, 0.008654, 0.08535, 0.8309, -0.3283, 0.4492, 0.8833, -0.3916, -0.2577, 0.02815, 0.01254, 0.9995, 0.01678, 0.02585, 0.9995, -0.02585, 0.01678, 0.9995, -0.02815, -0.01254, 0.9995, 0.01895, -0.02969, -0.9994, -0.02969, -0.01895, -0.9994, -0.01895, 0.02969, -0.9994, 0.02969, 0.01895, -0.9994, -0.9957, -0.009081, 0.0918, -0.9957, 0.009081, 0.0918, -0.9964, -0.000803, 0.08437, -0.9964, 0.0008031, 0.08437, 0.9957, 0.009081, 0.0918, 0.9957, -0.009081, 0.0918, 0.9964, 0.000807, 0.08432, 0.9964, -0.0008035, 0.08436, 6.291e-08, -0.9957, 0.09297, 6.291e-08, -0.9957, 0.09297, 6.291e-08, -0.9957, 0.09297, 6.291e-08, -0.9957, 0.09297, 0.0, 0.9957, 0.09297, 0.0, 0.9957, 0.09297, 0.0, 0.9957, 0.09297, 0.0, 0.9957, 0.09297, 0.02585, -0.01678, 0.9995, 0.02815, 0.01254, 0.9995, -0.02815, -0.01254, 0.9995, -0.01678, -0.02585, 0.9995])] * 3)])

# ---- objects
ob_g_g = bpy.data.objects.new('g_g', me_g_g)

# ---- transforms, parenting, visibility, modifiers, constraints
ob_g_g.location = (0.0, 0.0, 0.0)
ob_g_g.lineart.crease_threshold = 0.0

# ---- collection membership
col_collection_1.objects.link(ob_g_g)

# ---- scene / render settings (as saved in the file)
scene.frame_start = 1; scene.frame_end = 250; scene.frame_set(1)
scene.render.engine = 'BLENDER_EEVEE_NEXT'
scene.render.resolution_percentage = 50
scene.render.dither_intensity = 0.0
scene.cycles.use_denoising = False
scene.cycles.samples = 128
scene.cycles.sampling_pattern = 'TABULATED_SOBOL'
scene.cycles.use_adaptive_sampling = False
scene.cycles.use_light_tree = False
scene.cycles.blur_glossy = 0.0
scene.cycles.sample_clamp_indirect = 0.0
scene.view_settings.view_transform = 'Standard'
bpy.context.view_layer.update()

# ---- added for rendering (the .blend has no active camera and no usable light): camera, sun
cam_auto = bpy.data.cameras.new('AutoCamera')
cam_auto.lens = 50.0
cam_auto.sensor_width = 36.0
cam_auto.clip_end = 1000.0
ob_auto_camera = bpy.data.objects.new('AutoCamera', cam_auto)
scene.collection.objects.link(ob_auto_camera)
ob_auto_camera.location = (0.30706, -0.361935, 0.298818)
ob_auto_camera.rotation_euler = (1.09748, -7.21219e-08, 0.694738)
scene.camera = ob_auto_camera
light_auto_sun = bpy.data.lights.new('AutoSun', 'SUN')
light_auto_sun.energy = 3.0
light_auto_sun.angle = 0.0523599
ob_auto_sun = bpy.data.objects.new('AutoSun', light_auto_sun)
scene.collection.objects.link(ob_auto_sun)
ob_auto_sun.rotation_euler = (0.872665, 0.174533, 0.523599)
bpy.context.view_layer.update()
